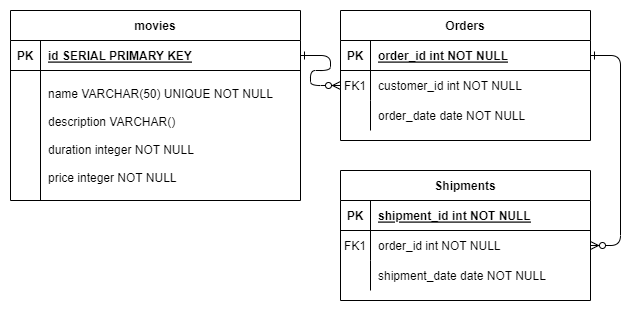

The diagram above was exported from draw.io. Its source (the exported page's mxGraphModel, read from the mxfile embedded in the PNG):
<mxGraphModel dx="430" dy="746" grid="1" gridSize="10" guides="1" tooltips="1" connect="1" arrows="1" fold="1" page="1" pageScale="1" pageWidth="850" pageHeight="1100" math="0" shadow="0" extFonts="Permanent Marker^https://fonts.googleapis.com/css?family=Permanent+Marker">
  <root>
    <mxCell id="0" />
    <mxCell id="1" parent="0" />
    <mxCell id="C-vyLk0tnHw3VtMMgP7b-1" value="" style="edgeStyle=entityRelationEdgeStyle;endArrow=ERzeroToMany;startArrow=ERone;endFill=1;startFill=0;" parent="1" source="C-vyLk0tnHw3VtMMgP7b-24" target="C-vyLk0tnHw3VtMMgP7b-6" edge="1">
      <mxGeometry width="100" height="100" relative="1" as="geometry">
        <mxPoint x="340" y="720" as="sourcePoint" />
        <mxPoint x="440" y="620" as="targetPoint" />
      </mxGeometry>
    </mxCell>
    <mxCell id="C-vyLk0tnHw3VtMMgP7b-12" value="" style="edgeStyle=entityRelationEdgeStyle;endArrow=ERzeroToMany;startArrow=ERone;endFill=1;startFill=0;" parent="1" source="C-vyLk0tnHw3VtMMgP7b-3" target="C-vyLk0tnHw3VtMMgP7b-17" edge="1">
      <mxGeometry width="100" height="100" relative="1" as="geometry">
        <mxPoint x="400" y="180" as="sourcePoint" />
        <mxPoint x="460" y="205" as="targetPoint" />
      </mxGeometry>
    </mxCell>
    <mxCell id="C-vyLk0tnHw3VtMMgP7b-2" value="Orders" style="shape=table;startSize=30;container=1;collapsible=1;childLayout=tableLayout;fixedRows=1;rowLines=0;fontStyle=1;align=center;resizeLast=1;" parent="1" vertex="1">
      <mxGeometry x="450" y="120" width="250" height="130" as="geometry" />
    </mxCell>
    <mxCell id="C-vyLk0tnHw3VtMMgP7b-3" value="" style="shape=partialRectangle;collapsible=0;dropTarget=0;pointerEvents=0;fillColor=none;points=[[0,0.5],[1,0.5]];portConstraint=eastwest;top=0;left=0;right=0;bottom=1;" parent="C-vyLk0tnHw3VtMMgP7b-2" vertex="1">
      <mxGeometry y="30" width="250" height="30" as="geometry" />
    </mxCell>
    <mxCell id="C-vyLk0tnHw3VtMMgP7b-4" value="PK" style="shape=partialRectangle;overflow=hidden;connectable=0;fillColor=none;top=0;left=0;bottom=0;right=0;fontStyle=1;" parent="C-vyLk0tnHw3VtMMgP7b-3" vertex="1">
      <mxGeometry width="30" height="30" as="geometry" />
    </mxCell>
    <mxCell id="C-vyLk0tnHw3VtMMgP7b-5" value="order_id int NOT NULL " style="shape=partialRectangle;overflow=hidden;connectable=0;fillColor=none;top=0;left=0;bottom=0;right=0;align=left;spacingLeft=6;fontStyle=5;" parent="C-vyLk0tnHw3VtMMgP7b-3" vertex="1">
      <mxGeometry x="30" width="220" height="30" as="geometry" />
    </mxCell>
    <mxCell id="C-vyLk0tnHw3VtMMgP7b-6" value="" style="shape=partialRectangle;collapsible=0;dropTarget=0;pointerEvents=0;fillColor=none;points=[[0,0.5],[1,0.5]];portConstraint=eastwest;top=0;left=0;right=0;bottom=0;" parent="C-vyLk0tnHw3VtMMgP7b-2" vertex="1">
      <mxGeometry y="60" width="250" height="30" as="geometry" />
    </mxCell>
    <mxCell id="C-vyLk0tnHw3VtMMgP7b-7" value="FK1" style="shape=partialRectangle;overflow=hidden;connectable=0;fillColor=none;top=0;left=0;bottom=0;right=0;" parent="C-vyLk0tnHw3VtMMgP7b-6" vertex="1">
      <mxGeometry width="30" height="30" as="geometry" />
    </mxCell>
    <mxCell id="C-vyLk0tnHw3VtMMgP7b-8" value="customer_id int NOT NULL" style="shape=partialRectangle;overflow=hidden;connectable=0;fillColor=none;top=0;left=0;bottom=0;right=0;align=left;spacingLeft=6;" parent="C-vyLk0tnHw3VtMMgP7b-6" vertex="1">
      <mxGeometry x="30" width="220" height="30" as="geometry" />
    </mxCell>
    <mxCell id="C-vyLk0tnHw3VtMMgP7b-9" value="" style="shape=partialRectangle;collapsible=0;dropTarget=0;pointerEvents=0;fillColor=none;points=[[0,0.5],[1,0.5]];portConstraint=eastwest;top=0;left=0;right=0;bottom=0;" parent="C-vyLk0tnHw3VtMMgP7b-2" vertex="1">
      <mxGeometry y="90" width="250" height="30" as="geometry" />
    </mxCell>
    <mxCell id="C-vyLk0tnHw3VtMMgP7b-10" value="" style="shape=partialRectangle;overflow=hidden;connectable=0;fillColor=none;top=0;left=0;bottom=0;right=0;" parent="C-vyLk0tnHw3VtMMgP7b-9" vertex="1">
      <mxGeometry width="30" height="30" as="geometry" />
    </mxCell>
    <mxCell id="C-vyLk0tnHw3VtMMgP7b-11" value="order_date date NOT NULL" style="shape=partialRectangle;overflow=hidden;connectable=0;fillColor=none;top=0;left=0;bottom=0;right=0;align=left;spacingLeft=6;" parent="C-vyLk0tnHw3VtMMgP7b-9" vertex="1">
      <mxGeometry x="30" width="220" height="30" as="geometry" />
    </mxCell>
    <mxCell id="C-vyLk0tnHw3VtMMgP7b-13" value="Shipments" style="shape=table;startSize=30;container=1;collapsible=1;childLayout=tableLayout;fixedRows=1;rowLines=0;fontStyle=1;align=center;resizeLast=1;" parent="1" vertex="1">
      <mxGeometry x="450" y="280" width="250" height="130" as="geometry" />
    </mxCell>
    <mxCell id="C-vyLk0tnHw3VtMMgP7b-14" value="" style="shape=partialRectangle;collapsible=0;dropTarget=0;pointerEvents=0;fillColor=none;points=[[0,0.5],[1,0.5]];portConstraint=eastwest;top=0;left=0;right=0;bottom=1;" parent="C-vyLk0tnHw3VtMMgP7b-13" vertex="1">
      <mxGeometry y="30" width="250" height="30" as="geometry" />
    </mxCell>
    <mxCell id="C-vyLk0tnHw3VtMMgP7b-15" value="PK" style="shape=partialRectangle;overflow=hidden;connectable=0;fillColor=none;top=0;left=0;bottom=0;right=0;fontStyle=1;" parent="C-vyLk0tnHw3VtMMgP7b-14" vertex="1">
      <mxGeometry width="30" height="30" as="geometry" />
    </mxCell>
    <mxCell id="C-vyLk0tnHw3VtMMgP7b-16" value="shipment_id int NOT NULL " style="shape=partialRectangle;overflow=hidden;connectable=0;fillColor=none;top=0;left=0;bottom=0;right=0;align=left;spacingLeft=6;fontStyle=5;" parent="C-vyLk0tnHw3VtMMgP7b-14" vertex="1">
      <mxGeometry x="30" width="220" height="30" as="geometry" />
    </mxCell>
    <mxCell id="C-vyLk0tnHw3VtMMgP7b-17" value="" style="shape=partialRectangle;collapsible=0;dropTarget=0;pointerEvents=0;fillColor=none;points=[[0,0.5],[1,0.5]];portConstraint=eastwest;top=0;left=0;right=0;bottom=0;" parent="C-vyLk0tnHw3VtMMgP7b-13" vertex="1">
      <mxGeometry y="60" width="250" height="30" as="geometry" />
    </mxCell>
    <mxCell id="C-vyLk0tnHw3VtMMgP7b-18" value="FK1" style="shape=partialRectangle;overflow=hidden;connectable=0;fillColor=none;top=0;left=0;bottom=0;right=0;" parent="C-vyLk0tnHw3VtMMgP7b-17" vertex="1">
      <mxGeometry width="30" height="30" as="geometry" />
    </mxCell>
    <mxCell id="C-vyLk0tnHw3VtMMgP7b-19" value="order_id int NOT NULL" style="shape=partialRectangle;overflow=hidden;connectable=0;fillColor=none;top=0;left=0;bottom=0;right=0;align=left;spacingLeft=6;" parent="C-vyLk0tnHw3VtMMgP7b-17" vertex="1">
      <mxGeometry x="30" width="220" height="30" as="geometry" />
    </mxCell>
    <mxCell id="C-vyLk0tnHw3VtMMgP7b-20" value="" style="shape=partialRectangle;collapsible=0;dropTarget=0;pointerEvents=0;fillColor=none;points=[[0,0.5],[1,0.5]];portConstraint=eastwest;top=0;left=0;right=0;bottom=0;" parent="C-vyLk0tnHw3VtMMgP7b-13" vertex="1">
      <mxGeometry y="90" width="250" height="30" as="geometry" />
    </mxCell>
    <mxCell id="C-vyLk0tnHw3VtMMgP7b-21" value="" style="shape=partialRectangle;overflow=hidden;connectable=0;fillColor=none;top=0;left=0;bottom=0;right=0;" parent="C-vyLk0tnHw3VtMMgP7b-20" vertex="1">
      <mxGeometry width="30" height="30" as="geometry" />
    </mxCell>
    <mxCell id="C-vyLk0tnHw3VtMMgP7b-22" value="shipment_date date NOT NULL" style="shape=partialRectangle;overflow=hidden;connectable=0;fillColor=none;top=0;left=0;bottom=0;right=0;align=left;spacingLeft=6;" parent="C-vyLk0tnHw3VtMMgP7b-20" vertex="1">
      <mxGeometry x="30" width="220" height="30" as="geometry" />
    </mxCell>
    <mxCell id="C-vyLk0tnHw3VtMMgP7b-23" value="movies" style="shape=table;startSize=30;container=1;collapsible=1;childLayout=tableLayout;fixedRows=1;rowLines=0;fontStyle=1;align=center;resizeLast=1;" parent="1" vertex="1">
      <mxGeometry x="120" y="120" width="290" height="190" as="geometry" />
    </mxCell>
    <mxCell id="C-vyLk0tnHw3VtMMgP7b-24" value="" style="shape=partialRectangle;collapsible=0;dropTarget=0;pointerEvents=0;fillColor=none;points=[[0,0.5],[1,0.5]];portConstraint=eastwest;top=0;left=0;right=0;bottom=1;" parent="C-vyLk0tnHw3VtMMgP7b-23" vertex="1">
      <mxGeometry y="30" width="290" height="30" as="geometry" />
    </mxCell>
    <mxCell id="C-vyLk0tnHw3VtMMgP7b-25" value="PK" style="shape=partialRectangle;overflow=hidden;connectable=0;fillColor=none;top=0;left=0;bottom=0;right=0;fontStyle=1;" parent="C-vyLk0tnHw3VtMMgP7b-24" vertex="1">
      <mxGeometry width="30" height="30" as="geometry">
        <mxRectangle width="30" height="30" as="alternateBounds" />
      </mxGeometry>
    </mxCell>
    <mxCell id="C-vyLk0tnHw3VtMMgP7b-26" value="id SERIAL PRIMARY KEY" style="shape=partialRectangle;overflow=hidden;connectable=0;fillColor=none;top=0;left=0;bottom=0;right=0;align=left;spacingLeft=6;fontStyle=5;" parent="C-vyLk0tnHw3VtMMgP7b-24" vertex="1">
      <mxGeometry x="30" width="260" height="30" as="geometry">
        <mxRectangle width="260" height="30" as="alternateBounds" />
      </mxGeometry>
    </mxCell>
    <mxCell id="C-vyLk0tnHw3VtMMgP7b-27" value="" style="shape=partialRectangle;collapsible=0;dropTarget=0;pointerEvents=0;fillColor=none;points=[[0,0.5],[1,0.5]];portConstraint=eastwest;top=0;left=0;right=0;bottom=0;" parent="C-vyLk0tnHw3VtMMgP7b-23" vertex="1">
      <mxGeometry y="60" width="290" height="130" as="geometry" />
    </mxCell>
    <mxCell id="C-vyLk0tnHw3VtMMgP7b-28" value="" style="shape=partialRectangle;overflow=hidden;connectable=0;fillColor=none;top=0;left=0;bottom=0;right=0;" parent="C-vyLk0tnHw3VtMMgP7b-27" vertex="1">
      <mxGeometry width="30" height="130" as="geometry">
        <mxRectangle width="30" height="130" as="alternateBounds" />
      </mxGeometry>
    </mxCell>
    <mxCell id="C-vyLk0tnHw3VtMMgP7b-29" value="name VARCHAR(50) UNIQUE NOT NULL&#10;&#10;description VARCHAR() &#10;&#10;duration integer NOT NULL&#10;&#10;price integer NOT NULL" style="shape=partialRectangle;overflow=hidden;connectable=0;fillColor=none;top=0;left=0;bottom=0;right=0;align=left;spacingLeft=6;" parent="C-vyLk0tnHw3VtMMgP7b-27" vertex="1">
      <mxGeometry x="30" width="260" height="130" as="geometry">
        <mxRectangle width="260" height="130" as="alternateBounds" />
      </mxGeometry>
    </mxCell>
  </root>
</mxGraphModel>